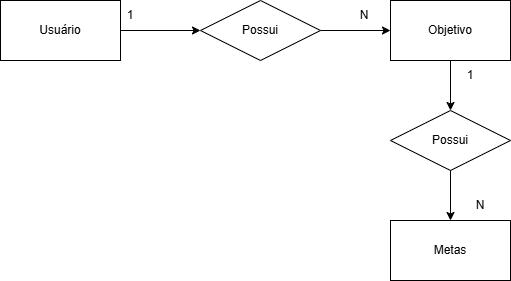

The diagram above was exported from draw.io. Its source (the exported page's mxGraphModel, read from the mxfile embedded in the PNG):
<mxGraphModel dx="1042" dy="527" grid="1" gridSize="10" guides="1" tooltips="1" connect="1" arrows="1" fold="1" page="1" pageScale="1" pageWidth="827" pageHeight="1169" math="0" shadow="0">
  <root>
    <mxCell id="0" />
    <mxCell id="1" parent="0" />
    <mxCell id="ofdlmQV2lxK3Un7EQRcq-11" edge="1" parent="1" source="ofdlmQV2lxK3Un7EQRcq-1" style="edgeStyle=orthogonalEdgeStyle;rounded=0;orthogonalLoop=1;jettySize=auto;html=1;" target="ofdlmQV2lxK3Un7EQRcq-6" value="">
      <mxGeometry relative="1" as="geometry" />
    </mxCell>
    <mxCell id="ofdlmQV2lxK3Un7EQRcq-1" parent="1" style="rounded=0;whiteSpace=wrap;html=1;" value="Usuário" vertex="1">
      <mxGeometry height="60" width="120" x="80" y="80" as="geometry" />
    </mxCell>
    <mxCell id="ofdlmQV2lxK3Un7EQRcq-13" edge="1" parent="1" source="ofdlmQV2lxK3Un7EQRcq-2" style="edgeStyle=orthogonalEdgeStyle;rounded=0;orthogonalLoop=1;jettySize=auto;html=1;" target="ofdlmQV2lxK3Un7EQRcq-9" value="">
      <mxGeometry relative="1" as="geometry" />
    </mxCell>
    <mxCell id="ofdlmQV2lxK3Un7EQRcq-2" parent="1" style="rounded=0;whiteSpace=wrap;html=1;" value="Objetivo" vertex="1">
      <mxGeometry height="60" width="120" x="470" y="80" as="geometry" />
    </mxCell>
    <mxCell id="ofdlmQV2lxK3Un7EQRcq-4" parent="1" style="rounded=0;whiteSpace=wrap;html=1;" value="Metas" vertex="1">
      <mxGeometry height="60" width="120" x="470" y="300" as="geometry" />
    </mxCell>
    <mxCell id="ofdlmQV2lxK3Un7EQRcq-12" edge="1" parent="1" source="ofdlmQV2lxK3Un7EQRcq-6" style="edgeStyle=orthogonalEdgeStyle;rounded=0;orthogonalLoop=1;jettySize=auto;html=1;" target="ofdlmQV2lxK3Un7EQRcq-2" value="">
      <mxGeometry relative="1" as="geometry" />
    </mxCell>
    <mxCell id="ofdlmQV2lxK3Un7EQRcq-6" parent="1" style="rhombus;whiteSpace=wrap;html=1;" value="Possui" vertex="1">
      <mxGeometry height="60" width="120" x="280" y="80" as="geometry" />
    </mxCell>
    <mxCell id="ofdlmQV2lxK3Un7EQRcq-14" edge="1" parent="1" source="ofdlmQV2lxK3Un7EQRcq-9" style="edgeStyle=orthogonalEdgeStyle;rounded=0;orthogonalLoop=1;jettySize=auto;html=1;" target="ofdlmQV2lxK3Un7EQRcq-4" value="">
      <mxGeometry relative="1" as="geometry" />
    </mxCell>
    <mxCell id="ofdlmQV2lxK3Un7EQRcq-9" parent="1" style="rhombus;whiteSpace=wrap;html=1;" value="Possui" vertex="1">
      <mxGeometry height="60" width="120" x="470" y="190" as="geometry" />
    </mxCell>
    <mxCell id="ofdlmQV2lxK3Un7EQRcq-15" parent="1" style="text;html=1;align=center;verticalAlign=middle;whiteSpace=wrap;rounded=0;" value="1" vertex="1">
      <mxGeometry height="30" width="60" x="520" y="140" as="geometry" />
    </mxCell>
    <mxCell id="ofdlmQV2lxK3Un7EQRcq-16" parent="1" style="text;html=1;align=center;verticalAlign=middle;whiteSpace=wrap;rounded=0;" value="1" vertex="1">
      <mxGeometry height="30" width="60" x="180" y="80" as="geometry" />
    </mxCell>
    <mxCell id="ofdlmQV2lxK3Un7EQRcq-17" parent="1" style="text;html=1;align=center;verticalAlign=middle;whiteSpace=wrap;rounded=0;" value="N" vertex="1">
      <mxGeometry height="30" width="60" x="530" y="270" as="geometry" />
    </mxCell>
    <mxCell id="ofdlmQV2lxK3Un7EQRcq-19" parent="1" style="text;html=1;align=center;verticalAlign=middle;whiteSpace=wrap;rounded=0;" value="N" vertex="1">
      <mxGeometry height="30" width="60" x="414" y="80" as="geometry" />
    </mxCell>
  </root>
</mxGraphModel>